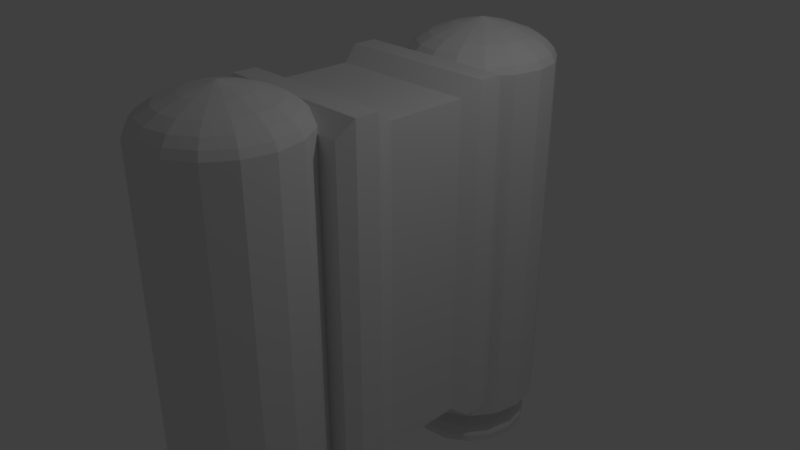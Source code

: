 # Source: JetPack.blend  (saved by Blender 2.79.0; exported with 4.5.12 LTS)
import bpy
from mathutils import Matrix  # noqa: F401  (used for matrix-valued properties, if any)

bpy.ops.wm.read_factory_settings(use_empty=True)
scene = bpy.context.scene
scene.name = 'Scene'

# ---- collections
col_collection_1 = bpy.data.collections.new('Collection 1'); scene.collection.children.link(col_collection_1)

# ---- materials (node trees are filled in below, after node groups)
mat_material = bpy.data.materials.new('Material')
mat_material.alpha_threshold = 0.0
mat_material.use_transparent_shadow = False
mat_material.roughness = 0.5
mat_material.line_color = (0.0, 0.0, 0.0, 1.0)

# ---- material node trees

# ---- world
world_world = bpy.data.worlds.new('World'); scene.world = world_world
world_world.color = (0.05088, 0.05088, 0.05088)
world_world.use_sun_shadow = False
world_world.sun_shadow_jitter_overblur = 0.0
world_world.cycles.sampling_method = 'MANUAL'

# ---- cameras
cam_camera = bpy.data.cameras.new('Camera')
cam_camera.clip_end = 100.0
cam_camera.lens = 35.0
cam_camera.sensor_width = 32.0
cam_camera.sensor_height = 18.0
cam_camera.ortho_scale = 7.314
cam_camera.dof.focus_distance = 0.0
cam_camera.dof.aperture_fstop = 128.0

# ---- lights
light_lamp = bpy.data.lights.new('Lamp', 'POINT')
light_lamp.transmission_factor = 0.0
light_lamp.cutoff_distance = 30.0
light_lamp.energy = 100.0
light_lamp.shadow_buffer_clip_start = 1.001
light_lamp.shadow_soft_size = 0.1
light_lamp.shadow_maximum_resolution = 0.006
light_lamp.use_absolute_resolution = True

# ---- meshes
me_cube = bpy.data.meshes.new('Cube')
me_cube.from_pydata([(1.0, 1.3, -2.169), (1.0, -1.3, -2.169), (-1.0, -1.3, -2.169), (-1.0, 1.3, -2.169), (1.0, 1.3, 2.169), (1.0, -1.3, 2.169), (-1.0, -1.3, 2.169), (-1.0, 1.3, 2.169), (1.1, 1.106, -2.386), (1.1, 0.7839, -2.386), (1.1, -0.7839, -2.386), (1.1, -1.106, -2.386), (-1.1, -1.106, -2.386), (-1.1, -0.7839, -2.386), (-1.1, 0.7839, -2.386), (-1.1, 1.106, -2.386), (1.1, 1.106, 2.386), (1.1, 0.7839, 2.386), (1.1, -0.7839, 2.386), (1.1, -1.106, 2.386), (-1.1, -1.106, 2.386), (-1.1, -0.7839, 2.386), (-1.1, 0.7839, 2.386), (-1.1, 1.106, 2.386), (1.015, 0.541, -2.2), (1.015, -0.541, -2.2), (-1.015, -0.541, -2.2), (-1.015, 0.541, -2.2), (1.015, 0.541, 2.2), (1.015, -0.541, 2.2), (-1.015, -0.541, 2.2), (-1.015, 0.541, 2.2), (0.0, -1.0, -2.916), (0.0, -1.0, 2.237), (0.3827, -1.076, -2.916), (0.3827, -1.076, 2.237), (0.7071, -1.293, -2.916), (0.7071, -1.293, 2.237), (0.9239, -1.617, -2.916), (0.9239, -1.617, 2.237), (1.0, -2.0, -2.916), (1.0, -2.0, 2.237), (0.9239, -2.383, -2.916), (0.9239, -2.383, 2.237), (0.7071, -2.707, -2.916), (0.7071, -2.707, 2.237), (0.3827, -2.924, -2.916), (0.3827, -2.924, 2.237), (1.51e-07, -3.0, -2.916), (1.51e-07, -3.0, 2.237), (-0.3827, -2.924, -2.916), (-0.3827, -2.924, 2.237), (-0.7071, -2.707, -2.916), (-0.7071, -2.707, 2.237), (-0.9239, -2.383, -2.916), (-0.9239, -2.383, 2.237), (-1.0, -2.0, -2.916), (-1.0, -2.0, 2.237), (-0.9239, -1.617, -2.916), (-0.9239, -1.617, 2.237), (-0.7071, -1.293, -2.916), (-0.7071, -1.293, 2.237), (-0.3827, -1.076, -2.916), (-0.3827, -1.076, 2.237), (0.3635, -1.122, 2.337), (3.712e-09, -1.05, 2.337), (0.6718, -1.328, 2.337), (0.8777, -1.636, 2.337), (0.95, -2.0, 2.337), (0.8777, -2.364, 2.337), (0.6718, -2.672, 2.337), (0.3635, -2.878, 2.337), (1.472e-07, -2.95, 2.337), (-0.3635, -2.878, 2.337), (-0.6718, -2.672, 2.337), (-0.8777, -2.364, 2.337), (-0.95, -2.0, 2.337), (-0.8777, -1.636, 2.337), (-0.6718, -1.328, 2.337), (-0.3635, -1.122, 2.337), (0.3272, -1.21, 2.437), (1.535e-09, -1.145, 2.437), (0.6046, -1.395, 2.437), (0.7899, -1.673, 2.437), (0.855, -2.0, 2.437), (0.7899, -2.327, 2.437), (0.6046, -2.605, 2.437), (0.3272, -2.79, 2.437), (1.306e-07, -2.855, 2.437), (-0.3272, -2.79, 2.437), (-0.6046, -2.605, 2.437), (-0.7899, -2.327, 2.437), (-0.855, -2.0, 2.437), (-0.7899, -1.673, 2.437), (-0.6046, -1.395, 2.437), (-0.3272, -1.21, 2.437), (0.2618, -1.368, 2.537), (1.389e-08, -1.316, 2.537), (0.4837, -1.516, 2.537), (0.6319, -1.738, 2.537), (0.684, -2.0, 2.537), (0.6319, -2.262, 2.537), (0.4837, -2.484, 2.537), (0.2618, -2.632, 2.537), (1.172e-07, -2.684, 2.537), (-0.2618, -2.632, 2.537), (-0.4837, -2.484, 2.537), (-0.6319, -2.262, 2.537), (-0.684, -2.0, 2.537), (-0.6319, -1.738, 2.537), (-0.4837, -1.516, 2.537), (-0.2618, -1.368, 2.537), (0.1571, -1.621, 2.637), (2.569e-08, -1.59, 2.637), (0.2902, -1.71, 2.637), (0.3792, -1.843, 2.637), (0.4104, -2.0, 2.637), (0.3792, -2.157, 2.637), (0.2902, -2.29, 2.637), (0.1571, -2.379, 2.637), (8.766e-08, -2.41, 2.637), (-0.1571, -2.379, 2.637), (-0.2902, -2.29, 2.637), (-0.3792, -2.157, 2.637), (-0.4104, -2.0, 2.637), (-0.3792, -1.843, 2.637), (-0.2902, -1.71, 2.637), (-0.1571, -1.621, 2.637), (4.005e-08, -2.0, 2.737), (-0.3827, 2.924, -2.916), (-0.7071, 2.707, 2.237), (-0.7071, 2.707, -2.916), (-0.9239, 2.383, 2.237), (-0.9239, 2.383, -2.916), (-1.0, 2.0, 2.237), (-1.0, 2.0, -2.916), (-0.9239, 1.617, 2.237), (-0.9239, 1.617, -2.916), (-0.7071, 1.293, 2.237), (-0.7071, 1.293, -2.916), (-0.3827, 1.076, 2.237), (-0.3827, 1.076, -2.916), (2.674e-07, 1.0, 2.237), (1.51e-07, 1.0, -2.916), (-0.3827, 2.924, 2.237), (0.0, 3.0, -2.916), (-5.847e-08, 3.0, 2.237), (0.3827, 2.924, -2.916), (0.3827, 2.924, 2.237), (0.7071, 2.707, -2.916), (0.7071, 2.707, 2.237), (0.9239, 2.383, -2.916), (0.9239, 2.383, 2.237), (1.0, 2.0, -2.916), (1.0, 2.0, 2.237), (0.9239, 1.617, -2.916), (0.9239, 1.617, 2.237), (0.7071, 1.293, -2.916), (0.7071, 1.293, 2.237), (0.3827, 1.076, -2.916), (0.3827, 1.076, 2.237), (-0.3635, 1.122, 2.337), (2.593e-07, 1.05, 2.337), (-0.6718, 1.328, 2.337), (-0.8777, 1.636, 2.337), (-0.95, 2.0, 2.337), (-0.8777, 2.364, 2.337), (-0.6718, 2.672, 2.337), (-0.3635, 2.878, 2.337), (-5.026e-08, 2.95, 2.337), (0.3635, 2.878, 2.337), (0.6718, 2.672, 2.337), (0.8777, 2.364, 2.337), (0.95, 2.0, 2.337), (0.8777, 1.636, 2.337), (0.6718, 1.328, 2.337), (0.3635, 1.122, 2.337), (-0.3272, 1.21, 2.437), (2.532e-07, 1.145, 2.437), (-0.6046, 1.395, 2.437), (-0.7899, 1.673, 2.437), (-0.855, 2.0, 2.437), (-0.7899, 2.327, 2.437), (-0.6046, 2.605, 2.437), (-0.3272, 2.79, 2.437), (-2.544e-08, 2.855, 2.437), (0.3272, 2.79, 2.437), (0.6046, 2.605, 2.437), (0.7899, 2.327, 2.437), (0.855, 2.0, 2.437), (0.7899, 1.673, 2.437), (0.6046, 1.395, 2.437), (0.3272, 1.21, 2.437), (-0.2618, 1.368, 2.537), (2.258e-07, 1.316, 2.537), (-0.4837, 1.516, 2.537), (-0.6319, 1.738, 2.537), (-0.684, 2.0, 2.537), (-0.6319, 2.262, 2.537), (-0.4837, 2.484, 2.537), (-0.2618, 2.632, 2.537), (2.974e-09, 2.684, 2.537), (0.2618, 2.632, 2.537), (0.4837, 2.484, 2.537), (0.6319, 2.262, 2.537), (0.684, 2.0, 2.537), (0.6319, 1.738, 2.537), (0.4837, 1.516, 2.537), (0.2618, 1.368, 2.537), (-0.1571, 1.621, 2.637), (1.901e-07, 1.59, 2.637), (-0.2902, 1.71, 2.637), (-0.3792, 1.843, 2.637), (-0.4104, 2.0, 2.637), (-0.3792, 2.157, 2.637), (-0.2902, 2.29, 2.637), (-0.1571, 2.379, 2.637), (5.641e-08, 2.41, 2.637), (0.1571, 2.379, 2.637), (0.2902, 2.29, 2.637), (0.3792, 2.157, 2.637), (0.4104, 2.0, 2.637), (0.3792, 1.843, 2.637), (0.2902, 1.71, 2.637), (0.1571, 1.621, 2.637), (1.399e-07, 2.0, 2.737), (2.279e-08, -1.612, -2.916), (0.1486, -1.641, -2.916), (0.2745, -1.725, -2.916), (0.3587, -1.851, -2.916), (0.3882, -2.0, -2.916), (0.3587, -2.149, -2.916), (0.2745, -2.275, -2.916), (0.1486, -2.359, -2.916), (8.141e-08, -2.388, -2.916), (-0.1486, -2.359, -2.916), (-0.2745, -2.275, -2.916), (-0.3587, -2.149, -2.916), (-0.3882, -2.0, -2.916), (-0.3587, -1.851, -2.916), (-0.2745, -1.725, -2.916), (-0.1486, -1.641, -2.916), (3.848e-08, -1.612, -3.078), (0.1486, -1.641, -3.078), (0.2745, -1.725, -3.078), (0.3587, -1.851, -3.078), (0.3882, -2.0, -3.078), (0.3587, -2.149, -3.078), (0.2745, -2.275, -3.078), (0.1486, -2.359, -3.078), (9.709e-08, -2.388, -3.078), (-0.1486, -2.359, -3.078), (-0.2745, -2.275, -3.078), (-0.3587, -2.149, -3.078), (-0.3882, -2.0, -3.078), (-0.3587, -1.851, -3.078), (-0.2745, -1.725, -3.078), (-0.1486, -1.641, -3.078), (2.962e-08, -1.495, -3.078), (0.1931, -1.534, -3.078), (0.3569, -1.643, -3.078), (0.4662, -1.807, -3.078), (0.5047, -2.0, -3.078), (0.4662, -2.193, -3.078), (0.3569, -2.357, -3.078), (0.1931, -2.466, -3.078), (1.058e-07, -2.505, -3.078), (-0.1931, -2.466, -3.078), (-0.3569, -2.357, -3.078), (-0.4662, -2.193, -3.078), (-0.5047, -2.0, -3.078), (-0.4662, -1.807, -3.078), (-0.3569, -1.643, -3.078), (-0.1931, -1.534, -3.078), (2.297e-08, -1.324, -3.178), (0.2588, -1.375, -3.178), (0.4782, -1.522, -3.178), (0.6248, -1.741, -3.178), (0.6762, -2.0, -3.178), (0.6248, -2.259, -3.178), (0.4782, -2.478, -3.178), (0.2588, -2.625, -3.178), (1.251e-07, -2.676, -3.178), (-0.2588, -2.625, -3.178), (-0.4782, -2.478, -3.178), (-0.6248, -2.259, -3.178), (-0.6762, -2.0, -3.178), (-0.6248, -1.741, -3.178), (-0.4782, -1.522, -3.178), (-0.2588, -1.375, -3.178), (3.475e-08, -1.189, -3.278), (0.3105, -1.25, -3.278), (0.5738, -1.426, -3.278), (0.7497, -1.689, -3.278), (0.8115, -2.0, -3.278), (0.7497, -2.311, -3.278), (0.5738, -2.574, -3.278), (0.3105, -2.75, -3.278), (1.573e-07, -2.811, -3.278), (-0.3105, -2.75, -3.278), (-0.5738, -2.574, -3.278), (-0.7497, -2.311, -3.278), (-0.8115, -2.0, -3.278), (-0.7497, -1.689, -3.278), (-0.5738, -1.426, -3.278), (-0.3105, -1.25, -3.278), (2.139e-08, -1.107, -3.378), (0.3416, -1.175, -3.378), (0.6312, -1.369, -3.378), (0.8247, -1.658, -3.378), (0.8926, -2.0, -3.378), (0.8247, -2.342, -3.378), (0.6312, -2.631, -3.378), (0.3416, -2.825, -3.378), (1.562e-07, -2.893, -3.378), (-0.3416, -2.825, -3.378), (-0.6312, -2.631, -3.378), (-0.8247, -2.342, -3.378), (-0.8926, -2.0, -3.378), (-0.8247, -1.658, -3.378), (-0.6312, -1.369, -3.378), (-0.3416, -1.175, -3.378), (1.161e-08, -1.107, -3.478), (0.3416, -1.175, -3.478), (0.6312, -1.369, -3.478), (0.8247, -1.658, -3.478), (0.8926, -2.0, -3.478), (0.8247, -2.342, -3.478), (0.6312, -2.631, -3.478), (0.3416, -2.825, -3.478), (1.464e-07, -2.893, -3.478), (-0.3416, -2.825, -3.478), (-0.6312, -2.631, -3.478), (-0.8247, -2.342, -3.478), (-0.8926, -2.0, -3.478), (-0.8247, -1.658, -3.478), (-0.6312, -1.369, -3.478), (-0.3416, -1.175, -3.478), (1.846e-08, -1.197, -3.478), (0.3074, -1.258, -3.478), (0.5681, -1.432, -3.478), (0.7422, -1.693, -3.478), (0.8034, -2.0, -3.478), (0.7422, -2.307, -3.478), (0.5681, -2.568, -3.478), (0.3074, -2.742, -3.478), (1.398e-07, -2.803, -3.478), (-0.3074, -2.742, -3.478), (-0.5681, -2.568, -3.478), (-0.7422, -2.307, -3.478), (-0.8034, -2.0, -3.478), (-0.7422, -1.693, -3.478), (-0.5681, -1.432, -3.478), (-0.3074, -1.258, -3.478), (2.51e-08, -1.197, -3.368), (0.3074, -1.258, -3.368), (0.5681, -1.432, -3.368), (0.7422, -1.693, -3.368), (0.8034, -2.0, -3.368), (0.7422, -2.307, -3.368), (0.5681, -2.568, -3.368), (0.3074, -2.742, -3.368), (1.464e-07, -2.803, -3.368), (-0.3074, -2.742, -3.368), (-0.5681, -2.568, -3.368), (-0.7422, -2.307, -3.368), (-0.8034, -2.0, -3.368), (-0.7422, -1.693, -3.368), (-0.5681, -1.432, -3.368), (-0.3074, -1.258, -3.368), (2.279e-08, 2.388, -2.916), (0.1486, 2.359, -2.916), (0.2745, 2.275, -2.916), (0.3587, 2.149, -2.916), (0.3882, 2.0, -2.916), (0.3587, 1.851, -2.916), (0.2745, 1.725, -2.916), (0.1486, 1.641, -2.916), (8.141e-08, 1.612, -2.916), (-0.1486, 1.641, -2.916), (-0.2745, 1.725, -2.916), (-0.3587, 1.851, -2.916), (-0.3882, 2.0, -2.916), (-0.3587, 2.149, -2.916), (-0.2745, 2.275, -2.916), (-0.1486, 2.359, -2.916), (3.848e-08, 2.388, -3.078), (0.1486, 2.359, -3.078), (0.2745, 2.275, -3.078), (0.3587, 2.149, -3.078), (0.3882, 2.0, -3.078), (0.3587, 1.851, -3.078), (0.2745, 1.725, -3.078), (0.1486, 1.641, -3.078), (9.709e-08, 1.612, -3.078), (-0.1486, 1.641, -3.078), (-0.2745, 1.725, -3.078), (-0.3587, 1.851, -3.078), (-0.3882, 2.0, -3.078), (-0.3587, 2.149, -3.078), (-0.2745, 2.275, -3.078), (-0.1486, 2.359, -3.078), (2.962e-08, 2.505, -3.078), (0.1931, 2.466, -3.078), (0.3569, 2.357, -3.078), (0.4662, 2.193, -3.078), (0.5047, 2.0, -3.078), (0.4662, 1.807, -3.078), (0.3569, 1.643, -3.078), (0.1931, 1.534, -3.078), (1.058e-07, 1.495, -3.078), (-0.1931, 1.534, -3.078), (-0.3569, 1.643, -3.078), (-0.4662, 1.807, -3.078), (-0.5047, 2.0, -3.078), (-0.4662, 2.193, -3.078), (-0.3569, 2.357, -3.078), (-0.1931, 2.466, -3.078), (2.297e-08, 2.676, -3.178), (0.2588, 2.625, -3.178), (0.4782, 2.478, -3.178), (0.6248, 2.259, -3.178), (0.6762, 2.0, -3.178), (0.6248, 1.741, -3.178), (0.4782, 1.522, -3.178), (0.2588, 1.375, -3.178), (1.251e-07, 1.324, -3.178), (-0.2588, 1.375, -3.178), (-0.4782, 1.522, -3.178), (-0.6248, 1.741, -3.178), (-0.6762, 2.0, -3.178), (-0.6248, 2.259, -3.178), (-0.4782, 2.478, -3.178), (-0.2588, 2.625, -3.178), (3.475e-08, 2.811, -3.278), (0.3105, 2.75, -3.278), (0.5738, 2.574, -3.278), (0.7497, 2.311, -3.278), (0.8115, 2.0, -3.278), (0.7497, 1.689, -3.278), (0.5738, 1.426, -3.278), (0.3105, 1.25, -3.278), (1.573e-07, 1.189, -3.278), (-0.3105, 1.25, -3.278), (-0.5738, 1.426, -3.278), (-0.7497, 1.689, -3.278), (-0.8115, 2.0, -3.278), (-0.7497, 2.311, -3.278), (-0.5738, 2.574, -3.278), (-0.3105, 2.75, -3.278), (2.139e-08, 2.893, -3.378), (0.3416, 2.825, -3.378), (0.6312, 2.631, -3.378), (0.8247, 2.342, -3.378), (0.8926, 2.0, -3.378), (0.8247, 1.658, -3.378), (0.6312, 1.369, -3.378), (0.3416, 1.175, -3.378), (1.562e-07, 1.107, -3.378), (-0.3416, 1.175, -3.378), (-0.6312, 1.369, -3.378), (-0.8247, 1.658, -3.378), (-0.8926, 2.0, -3.378), (-0.8247, 2.342, -3.378), (-0.6312, 2.631, -3.378), (-0.3416, 2.825, -3.378), (1.161e-08, 2.893, -3.478), (0.3416, 2.825, -3.478), (0.6312, 2.631, -3.478), (0.8247, 2.342, -3.478), (0.8926, 2.0, -3.478), (0.8247, 1.658, -3.478), (0.6312, 1.369, -3.478), (0.3416, 1.175, -3.478), (1.464e-07, 1.107, -3.478), (-0.3416, 1.175, -3.478), (-0.6312, 1.369, -3.478), (-0.8247, 1.658, -3.478), (-0.8926, 2.0, -3.478), (-0.8247, 2.342, -3.478), (-0.6312, 2.631, -3.478), (-0.3416, 2.825, -3.478), (1.846e-08, 2.803, -3.478), (0.3074, 2.742, -3.478), (0.5681, 2.568, -3.478), (0.7422, 2.307, -3.478), (0.8034, 2.0, -3.478), (0.7422, 1.693, -3.478), (0.5681, 1.432, -3.478), (0.3074, 1.258, -3.478), (1.398e-07, 1.197, -3.478), (-0.3074, 1.258, -3.478), (-0.5681, 1.432, -3.478), (-0.7422, 1.693, -3.478), (-0.8034, 2.0, -3.478), (-0.7422, 2.307, -3.478), (-0.5681, 2.568, -3.478), (-0.3074, 2.742, -3.478), (2.51e-08, 2.803, -3.368), (0.3074, 2.742, -3.368), (0.5681, 2.568, -3.368), (0.7422, 2.307, -3.368), (0.8034, 2.0, -3.368), (0.7422, 1.693, -3.368), (0.5681, 1.432, -3.368), (0.3074, 1.258, -3.368), (1.464e-07, 1.197, -3.368), (-0.3074, 1.258, -3.368), (-0.5681, 1.432, -3.368), (-0.7422, 1.693, -3.368), (-0.8034, 2.0, -3.368), (-0.7422, 2.307, -3.368), (-0.5681, 2.568, -3.368), (-0.3074, 2.742, -3.368)], [], [(11, 1, 2, 12), (19, 20, 6, 5), (11, 19, 5, 1), (1, 5, 6, 2), (15, 23, 7, 3), (4, 0, 3, 7), (2, 6, 20, 12), (12, 20, 21, 13), (27, 31, 22, 14), (14, 22, 23, 15), (0, 4, 16, 8), (8, 16, 17, 9), (25, 29, 18, 10), (10, 18, 19, 11), (4, 7, 23, 16), (16, 23, 22, 17), (29, 30, 21, 18), (18, 21, 20, 19), (0, 8, 15, 3), (8, 9, 14, 15), (25, 10, 13, 26), (10, 11, 12, 13), (9, 24, 27, 14), (24, 25, 26, 27), (17, 22, 31, 28), (28, 31, 30, 29), (9, 17, 28, 24), (24, 28, 29, 25), (13, 21, 30, 26), (26, 30, 31, 27), (32, 33, 35, 34), (34, 35, 37, 36), (36, 37, 39, 38), (38, 39, 41, 40), (40, 41, 43, 42), (42, 43, 45, 44), (44, 45, 47, 46), (46, 47, 49, 48), (48, 49, 51, 50), (50, 51, 53, 52), (52, 53, 55, 54), (54, 55, 57, 56), (56, 57, 59, 58), (58, 59, 61, 60), (49, 47, 71, 72), (60, 61, 63, 62), (62, 63, 33, 32), (42, 44, 232, 231), (77, 76, 92, 93), (35, 33, 65, 64), (59, 57, 76, 77), (45, 43, 69, 70), (55, 53, 74, 75), (33, 63, 79, 65), (41, 39, 67, 68), (51, 49, 72, 73), (61, 59, 77, 78), (37, 35, 64, 66), (47, 45, 70, 71), (57, 55, 75, 76), (43, 41, 68, 69), (53, 51, 73, 74), (63, 61, 78, 79), (39, 37, 66, 67), (91, 90, 106, 107), (70, 69, 85, 86), (78, 77, 93, 94), (71, 70, 86, 87), (79, 78, 94, 95), (72, 71, 87, 88), (64, 65, 81, 80), (65, 79, 95, 81), (73, 72, 88, 89), (66, 64, 80, 82), (74, 73, 89, 90), (67, 66, 82, 83), (75, 74, 90, 91), (68, 67, 83, 84), (76, 75, 91, 92), (69, 68, 84, 85), (96, 97, 113, 112), (84, 83, 99, 100), (92, 91, 107, 108), (85, 84, 100, 101), (93, 92, 108, 109), (86, 85, 101, 102), (94, 93, 109, 110), (87, 86, 102, 103), (95, 94, 110, 111), (88, 87, 103, 104), (80, 81, 97, 96), (81, 95, 111, 97), (89, 88, 104, 105), (82, 80, 96, 98), (90, 89, 105, 106), (83, 82, 98, 99), (118, 117, 128), (97, 111, 127, 113), (105, 104, 120, 121), (98, 96, 112, 114), (106, 105, 121, 122), (99, 98, 114, 115), (107, 106, 122, 123), (100, 99, 115, 116), (108, 107, 123, 124), (101, 100, 116, 117), (109, 108, 124, 125), (102, 101, 117, 118), (110, 109, 125, 126), (103, 102, 118, 119), (111, 110, 126, 127), (104, 103, 119, 120), (157, 158, 160, 159), (126, 125, 128), (119, 118, 128), (127, 126, 128), (120, 119, 128), (112, 113, 128), (113, 127, 128), (121, 120, 128), (114, 112, 128), (122, 121, 128), (115, 114, 128), (123, 122, 128), (116, 115, 128), (124, 123, 128), (117, 116, 128), (125, 124, 128), (146, 144, 168, 169), (155, 156, 158, 157), (153, 154, 156, 155), (151, 152, 154, 153), (149, 150, 152, 151), (147, 148, 150, 149), (145, 146, 148, 147), (129, 144, 146, 145), (131, 130, 144, 129), (133, 132, 130, 131), (135, 134, 132, 133), (137, 136, 134, 135), (139, 138, 136, 137), (235, 236, 252, 251), (174, 173, 189, 190), (140, 142, 162, 161), (156, 154, 173, 174), (130, 132, 166, 167), (152, 150, 171, 172), (142, 160, 176, 162), (134, 136, 164, 165), (148, 146, 169, 170), (158, 156, 174, 175), (138, 140, 161, 163), (144, 130, 167, 168), (154, 152, 172, 173), (132, 134, 165, 166), (150, 148, 170, 171), (160, 158, 175, 176), (136, 138, 163, 164), (188, 187, 203, 204), (167, 166, 182, 183), (175, 174, 190, 191), (168, 167, 183, 184), (176, 175, 191, 192), (169, 168, 184, 185), (162, 176, 192, 178), (170, 169, 185, 186), (163, 161, 177, 179), (171, 170, 186, 187), (164, 163, 179, 180), (172, 171, 187, 188), (165, 164, 180, 181), (173, 172, 188, 189), (166, 165, 181, 182), (193, 194, 210, 209), (181, 180, 196, 197), (189, 188, 204, 205), (182, 181, 197, 198), (190, 189, 205, 206), (183, 182, 198, 199), (191, 190, 206, 207), (184, 183, 199, 200), (192, 191, 207, 208), (185, 184, 200, 201), (177, 178, 194, 193), (178, 192, 208, 194), (186, 185, 201, 202), (179, 177, 193, 195), (187, 186, 202, 203), (180, 179, 195, 196), (215, 214, 225), (194, 208, 224, 210), (202, 201, 217, 218), (195, 193, 209, 211), (203, 202, 218, 219), (196, 195, 211, 212), (204, 203, 219, 220), (197, 196, 212, 213), (205, 204, 220, 221), (198, 197, 213, 214), (206, 205, 221, 222), (199, 198, 214, 215), (207, 206, 222, 223), (200, 199, 215, 216), (208, 207, 223, 224), (201, 200, 216, 217), (223, 222, 225), (216, 215, 225), (224, 223, 225), (217, 216, 225), (209, 210, 225), (210, 224, 225), (218, 217, 225), (211, 209, 225), (219, 218, 225), (212, 211, 225), (220, 219, 225), (213, 212, 225), (221, 220, 225), (214, 213, 225), (222, 221, 225), (162, 178, 177, 161), (139, 141, 140, 138), (140, 141, 143, 142), (159, 160, 142, 143), (52, 54, 237, 236), (62, 32, 226, 241), (38, 40, 230, 229), (48, 50, 235, 234), (58, 60, 240, 239), (34, 36, 228, 227), (44, 46, 233, 232), (54, 56, 238, 237), (40, 42, 231, 230), (50, 52, 236, 235), (60, 62, 241, 240), (36, 38, 229, 228), (46, 48, 234, 233), (32, 34, 227, 226), (56, 58, 239, 238), (256, 257, 273, 272), (228, 229, 245, 244), (236, 237, 253, 252), (229, 230, 246, 245), (237, 238, 254, 253), (230, 231, 247, 246), (238, 239, 255, 254), (231, 232, 248, 247), (239, 240, 256, 255), (232, 233, 249, 248), (240, 241, 257, 256), (233, 234, 250, 249), (226, 227, 243, 242), (241, 226, 242, 257), (234, 235, 251, 250), (227, 228, 244, 243), (270, 271, 287, 286), (249, 250, 266, 265), (242, 243, 259, 258), (257, 242, 258, 273), (250, 251, 267, 266), (243, 244, 260, 259), (251, 252, 268, 267), (244, 245, 261, 260), (252, 253, 269, 268), (245, 246, 262, 261), (253, 254, 270, 269), (246, 247, 263, 262), (254, 255, 271, 270), (247, 248, 264, 263), (255, 256, 272, 271), (248, 249, 265, 264), (276, 277, 293, 292), (263, 264, 280, 279), (271, 272, 288, 287), (264, 265, 281, 280), (272, 273, 289, 288), (265, 266, 282, 281), (258, 259, 275, 274), (273, 258, 274, 289), (266, 267, 283, 282), (259, 260, 276, 275), (267, 268, 284, 283), (260, 261, 277, 276), (268, 269, 285, 284), (261, 262, 278, 277), (269, 270, 286, 285), (262, 263, 279, 278), (297, 298, 314, 313), (284, 285, 301, 300), (277, 278, 294, 293), (285, 286, 302, 301), (278, 279, 295, 294), (286, 287, 303, 302), (279, 280, 296, 295), (287, 288, 304, 303), (280, 281, 297, 296), (288, 289, 305, 304), (281, 282, 298, 297), (274, 275, 291, 290), (289, 274, 290, 305), (282, 283, 299, 298), (275, 276, 292, 291), (283, 284, 300, 299), (318, 319, 335, 334), (290, 291, 307, 306), (305, 290, 306, 321), (298, 299, 315, 314), (291, 292, 308, 307), (299, 300, 316, 315), (292, 293, 309, 308), (300, 301, 317, 316), (293, 294, 310, 309), (301, 302, 318, 317), (294, 295, 311, 310), (302, 303, 319, 318), (295, 296, 312, 311), (303, 304, 320, 319), (296, 297, 313, 312), (304, 305, 321, 320), (324, 325, 341, 340), (311, 312, 328, 327), (319, 320, 336, 335), (312, 313, 329, 328), (320, 321, 337, 336), (313, 314, 330, 329), (306, 307, 323, 322), (321, 306, 322, 337), (314, 315, 331, 330), (307, 308, 324, 323), (315, 316, 332, 331), (308, 309, 325, 324), (316, 317, 333, 332), (309, 310, 326, 325), (317, 318, 334, 333), (310, 311, 327, 326), (345, 346, 362, 361), (332, 333, 349, 348), (325, 326, 342, 341), (333, 334, 350, 349), (326, 327, 343, 342), (334, 335, 351, 350), (327, 328, 344, 343), (335, 336, 352, 351), (328, 329, 345, 344), (336, 337, 353, 352), (329, 330, 346, 345), (322, 323, 339, 338), (337, 322, 338, 353), (330, 331, 347, 346), (323, 324, 340, 339), (331, 332, 348, 347), (354, 355, 356, 357, 358, 359, 360, 361, 362, 363, 364, 365, 366, 367, 368, 369), (338, 339, 355, 354), (353, 338, 354, 369), (346, 347, 363, 362), (339, 340, 356, 355), (347, 348, 364, 363), (340, 341, 357, 356), (348, 349, 365, 364), (341, 342, 358, 357), (349, 350, 366, 365), (342, 343, 359, 358), (350, 351, 367, 366), (343, 344, 360, 359), (351, 352, 368, 367), (344, 345, 361, 360), (352, 353, 369, 368), (155, 157, 376, 375), (379, 380, 396, 395), (139, 137, 381, 380), (129, 145, 370, 385), (151, 153, 374, 373), (143, 141, 379, 378), (133, 131, 384, 383), (147, 149, 372, 371), (157, 159, 377, 376), (137, 135, 382, 381), (153, 155, 375, 374), (141, 139, 380, 379), (131, 129, 385, 384), (149, 151, 373, 372), (159, 143, 378, 377), (145, 147, 371, 370), (135, 133, 383, 382), (400, 401, 417, 416), (372, 373, 389, 388), (380, 381, 397, 396), (373, 374, 390, 389), (381, 382, 398, 397), (374, 375, 391, 390), (382, 383, 399, 398), (375, 376, 392, 391), (383, 384, 400, 399), (376, 377, 393, 392), (384, 385, 401, 400), (377, 378, 394, 393), (370, 371, 387, 386), (385, 370, 386, 401), (378, 379, 395, 394), (371, 372, 388, 387), (414, 415, 431, 430), (393, 394, 410, 409), (386, 387, 403, 402), (401, 386, 402, 417), (394, 395, 411, 410), (387, 388, 404, 403), (395, 396, 412, 411), (388, 389, 405, 404), (396, 397, 413, 412), (389, 390, 406, 405), (397, 398, 414, 413), (390, 391, 407, 406), (398, 399, 415, 414), (391, 392, 408, 407), (399, 400, 416, 415), (392, 393, 409, 408), (420, 421, 437, 436), (407, 408, 424, 423), (415, 416, 432, 431), (408, 409, 425, 424), (416, 417, 433, 432), (409, 410, 426, 425), (402, 403, 419, 418), (417, 402, 418, 433), (410, 411, 427, 426), (403, 404, 420, 419), (411, 412, 428, 427), (404, 405, 421, 420), (412, 413, 429, 428), (405, 406, 422, 421), (413, 414, 430, 429), (406, 407, 423, 422), (441, 442, 458, 457), (428, 429, 445, 444), (421, 422, 438, 437), (429, 430, 446, 445), (422, 423, 439, 438), (430, 431, 447, 446), (423, 424, 440, 439), (431, 432, 448, 447), (424, 425, 441, 440), (432, 433, 449, 448), (425, 426, 442, 441), (418, 419, 435, 434), (433, 418, 434, 449), (426, 427, 443, 442), (419, 420, 436, 435), (427, 428, 444, 443), (462, 463, 479, 478), (434, 435, 451, 450), (449, 434, 450, 465), (442, 443, 459, 458), (435, 436, 452, 451), (443, 444, 460, 459), (436, 437, 453, 452), (444, 445, 461, 460), (437, 438, 454, 453), (445, 446, 462, 461), (438, 439, 455, 454), (446, 447, 463, 462), (439, 440, 456, 455), (447, 448, 464, 463), (440, 441, 457, 456), (448, 449, 465, 464), (468, 469, 485, 484), (455, 456, 472, 471), (463, 464, 480, 479), (456, 457, 473, 472), (464, 465, 481, 480), (457, 458, 474, 473), (450, 451, 467, 466), (465, 450, 466, 481), (458, 459, 475, 474), (451, 452, 468, 467), (459, 460, 476, 475), (452, 453, 469, 468), (460, 461, 477, 476), (453, 454, 470, 469), (461, 462, 478, 477), (454, 455, 471, 470), (489, 490, 506, 505), (476, 477, 493, 492), (469, 470, 486, 485), (477, 478, 494, 493), (470, 471, 487, 486), (478, 479, 495, 494), (471, 472, 488, 487), (479, 480, 496, 495), (472, 473, 489, 488), (480, 481, 497, 496), (473, 474, 490, 489), (466, 467, 483, 482), (481, 466, 482, 497), (474, 475, 491, 490), (467, 468, 484, 483), (475, 476, 492, 491), (498, 499, 500, 501, 502, 503, 504, 505, 506, 507, 508, 509, 510, 511, 512, 513), (482, 483, 499, 498), (497, 482, 498, 513), (490, 491, 507, 506), (483, 484, 500, 499), (491, 492, 508, 507), (484, 485, 501, 500), (492, 493, 509, 508), (485, 486, 502, 501), (493, 494, 510, 509), (486, 487, 503, 502), (494, 495, 511, 510), (487, 488, 504, 503), (495, 496, 512, 511), (488, 489, 505, 504), (496, 497, 513, 512)])
me_cube.materials.append(mat_material)
me_cube.use_remesh_preserve_volume = False
me_cube.use_remesh_preserve_attributes = False
me_cube.use_mirror_vertex_groups = False
me_cube.update()

# ---- objects
ob_cube = bpy.data.objects.new('Cube', me_cube)
ob_lamp = bpy.data.objects.new('Lamp', light_lamp)
ob_camera = bpy.data.objects.new('Camera', cam_camera)

# ---- transforms, parenting, visibility, modifiers, constraints
ob_cube.location = (0.0, 0.0, 0.0)
ob_cube.lock_rotations_4d = False
ob_cube.empty_display_type = 'ARROWS'
ob_cube.lineart.crease_threshold = 0.0
ob_lamp.location = (4.076, 1.005, 5.904)
ob_lamp.rotation_euler = (0.6503, 0.05522, 1.866)
ob_lamp.lock_rotations_4d = False
ob_lamp.empty_display_type = 'ARROWS'
ob_lamp.color = (0.0, 0.0, 0.0, 0.0)
ob_lamp.lineart.crease_threshold = 0.0
ob_camera.location = (7.481, -6.508, 5.344)
ob_camera.rotation_euler = (1.109, 0.0, 0.8149)
ob_camera.lock_rotations_4d = False
ob_camera.empty_display_type = 'ARROWS'
ob_camera.color = (0.0, 0.0, 0.0, 0.0)
ob_camera.display_type = 'WIRE'
ob_camera.lineart.crease_threshold = 0.0

# ---- collection membership
col_collection_1.objects.link(ob_cube)
col_collection_1.objects.link(ob_lamp)
col_collection_1.objects.link(ob_camera)

# ---- scene / render settings (as saved in the file)
scene.camera = ob_camera
scene.frame_start = 1; scene.frame_end = 250; scene.frame_set(1)
scene.render.engine = 'BLENDER_EEVEE_NEXT'
scene.render.resolution_percentage = 50
scene.render.dither_intensity = 0.0
scene.cycles.use_denoising = False
scene.cycles.samples = 128
scene.cycles.sampling_pattern = 'TABULATED_SOBOL'
scene.cycles.use_adaptive_sampling = False
scene.cycles.use_light_tree = False
scene.cycles.blur_glossy = 0.0
scene.cycles.sample_clamp_indirect = 0.0
scene.view_settings.view_transform = 'Standard'
bpy.context.view_layer.update()
